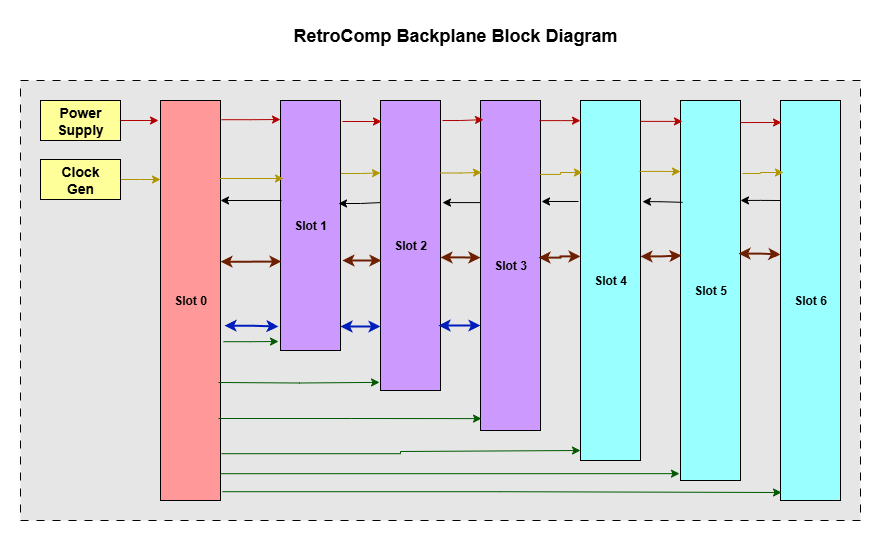

The diagram above was exported from draw.io. Its source (the exported page's mxGraphModel, read from the mxfile embedded in the PNG):
<mxGraphModel dx="995" dy="726" grid="1" gridSize="10" guides="1" tooltips="1" connect="1" arrows="1" fold="1" page="1" pageScale="1" pageWidth="1100" pageHeight="850" math="0" shadow="0">
  <root>
    <mxCell id="0" />
    <mxCell id="1" parent="0" />
    <mxCell id="CG7hZ_wFSSS8GAl2Qvh1-35" value="" style="rounded=0;whiteSpace=wrap;html=1;dashed=1;dashPattern=8 8;fillColor=#E6E6E6;" parent="1" vertex="1">
      <mxGeometry x="80" y="200" width="840" height="440" as="geometry" />
    </mxCell>
    <mxCell id="XGa5Y8sCl0DmdLY9kct8-5" value="&lt;b&gt;Slot 0&lt;/b&gt;" style="rounded=0;whiteSpace=wrap;html=1;fillColor=#FF9999;" parent="1" vertex="1">
      <mxGeometry x="220" y="220" width="60" height="400" as="geometry" />
    </mxCell>
    <mxCell id="XGa5Y8sCl0DmdLY9kct8-6" value="&lt;b&gt;&lt;font style=&quot;font-size: 14px;&quot;&gt;Power&lt;/font&gt;&lt;/b&gt;&lt;div&gt;&lt;b&gt;&lt;font style=&quot;font-size: 14px;&quot;&gt;Supply&lt;/font&gt;&lt;/b&gt;&lt;/div&gt;" style="rounded=0;whiteSpace=wrap;html=1;fillColor=#FFFF99;" parent="1" vertex="1">
      <mxGeometry x="100" y="220" width="80" height="40" as="geometry" />
    </mxCell>
    <mxCell id="RNjGVrSUHvSeAj632jrT-22" style="edgeStyle=orthogonalEdgeStyle;rounded=0;orthogonalLoop=1;jettySize=auto;html=1;exitX=1;exitY=0.292;exitDx=0;exitDy=0;entryX=0;entryY=0.25;entryDx=0;entryDy=0;exitPerimeter=0;fillColor=#e3c800;strokeColor=#B09500;" parent="1" source="CG7hZ_wFSSS8GAl2Qvh1-2" target="CG7hZ_wFSSS8GAl2Qvh1-3" edge="1">
      <mxGeometry relative="1" as="geometry" />
    </mxCell>
    <mxCell id="CG7hZ_wFSSS8GAl2Qvh1-2" value="&lt;b&gt;Slot 1&lt;/b&gt;" style="rounded=0;whiteSpace=wrap;html=1;fillColor=#CC99FF;" parent="1" vertex="1">
      <mxGeometry x="340" y="220" width="60" height="250" as="geometry" />
    </mxCell>
    <mxCell id="CG7hZ_wFSSS8GAl2Qvh1-3" value="&lt;b&gt;Slot 2&lt;/b&gt;" style="rounded=0;whiteSpace=wrap;html=1;fillColor=#CC99FF;" parent="1" vertex="1">
      <mxGeometry x="440" y="220" width="60" height="290" as="geometry" />
    </mxCell>
    <mxCell id="CG7hZ_wFSSS8GAl2Qvh1-4" value="&lt;b&gt;Slot 3&lt;/b&gt;" style="rounded=0;whiteSpace=wrap;html=1;fillColor=#CC99FF;" parent="1" vertex="1">
      <mxGeometry x="540" y="220" width="60" height="330" as="geometry" />
    </mxCell>
    <mxCell id="CG7hZ_wFSSS8GAl2Qvh1-5" value="&lt;b&gt;Slot 4&lt;/b&gt;" style="rounded=0;whiteSpace=wrap;html=1;fillColor=#99FFFF;" parent="1" vertex="1">
      <mxGeometry x="640" y="220" width="60" height="360" as="geometry" />
    </mxCell>
    <mxCell id="RNjGVrSUHvSeAj632jrT-32" style="edgeStyle=orthogonalEdgeStyle;rounded=0;orthogonalLoop=1;jettySize=auto;html=1;exitX=1;exitY=0.263;exitDx=0;exitDy=0;entryX=0;entryY=0.25;entryDx=0;entryDy=0;exitPerimeter=0;startArrow=classic;startFill=1;endArrow=none;endFill=0;" parent="1" source="CG7hZ_wFSSS8GAl2Qvh1-6" target="CG7hZ_wFSSS8GAl2Qvh1-7" edge="1">
      <mxGeometry relative="1" as="geometry" />
    </mxCell>
    <mxCell id="CG7hZ_wFSSS8GAl2Qvh1-6" value="&lt;b&gt;Slot 5&lt;/b&gt;" style="rounded=0;whiteSpace=wrap;html=1;fillColor=#99FFFF;" parent="1" vertex="1">
      <mxGeometry x="740" y="220" width="60" height="380" as="geometry" />
    </mxCell>
    <mxCell id="CG7hZ_wFSSS8GAl2Qvh1-7" value="&lt;b&gt;Slot 6&lt;/b&gt;" style="rounded=0;whiteSpace=wrap;html=1;fillColor=#99FFFF;" parent="1" vertex="1">
      <mxGeometry x="840" y="220" width="60" height="400" as="geometry" />
    </mxCell>
    <mxCell id="CG7hZ_wFSSS8GAl2Qvh1-33" value="&lt;b&gt;&lt;font style=&quot;font-size: 18px;&quot;&gt;RetroComp Backplane Block Diagram&lt;/font&gt;&lt;/b&gt;" style="text;html=1;align=center;verticalAlign=middle;whiteSpace=wrap;rounded=0;" parent="1" vertex="1">
      <mxGeometry x="340" y="140" width="350" height="30" as="geometry" />
    </mxCell>
    <mxCell id="RNjGVrSUHvSeAj632jrT-4" style="edgeStyle=orthogonalEdgeStyle;rounded=0;orthogonalLoop=1;jettySize=auto;html=1;exitX=1;exitY=0.5;exitDx=0;exitDy=0;entryX=0;entryY=0.25;entryDx=0;entryDy=0;fillColor=#e3c800;strokeColor=#B09500;" parent="1" source="RNjGVrSUHvSeAj632jrT-1" edge="1">
      <mxGeometry relative="1" as="geometry">
        <mxPoint x="220" y="299" as="targetPoint" />
      </mxGeometry>
    </mxCell>
    <mxCell id="RNjGVrSUHvSeAj632jrT-1" value="&lt;span style=&quot;font-size: 14px;&quot;&gt;&lt;b&gt;Clock&lt;/b&gt;&lt;/span&gt;&lt;div&gt;&lt;span style=&quot;font-size: 14px;&quot;&gt;&lt;b&gt;Gen&lt;/b&gt;&lt;/span&gt;&lt;/div&gt;" style="rounded=0;whiteSpace=wrap;html=1;fillColor=#FFFF99;" parent="1" vertex="1">
      <mxGeometry x="100" y="279" width="80" height="40" as="geometry" />
    </mxCell>
    <mxCell id="RNjGVrSUHvSeAj632jrT-3" style="edgeStyle=orthogonalEdgeStyle;rounded=0;orthogonalLoop=1;jettySize=auto;html=1;exitX=1;exitY=0.5;exitDx=0;exitDy=0;entryX=-0.033;entryY=0.05;entryDx=0;entryDy=0;entryPerimeter=0;fillColor=#e51400;strokeColor=#B20000;" parent="1" source="XGa5Y8sCl0DmdLY9kct8-6" target="XGa5Y8sCl0DmdLY9kct8-5" edge="1">
      <mxGeometry relative="1" as="geometry" />
    </mxCell>
    <mxCell id="RNjGVrSUHvSeAj632jrT-5" style="edgeStyle=orthogonalEdgeStyle;rounded=0;orthogonalLoop=1;jettySize=auto;html=1;exitX=1.033;exitY=0.978;exitDx=0;exitDy=0;entryX=0.017;entryY=0.98;entryDx=0;entryDy=0;entryPerimeter=0;exitPerimeter=0;fillColor=#008a00;strokeColor=#005700;" parent="1" source="XGa5Y8sCl0DmdLY9kct8-5" target="CG7hZ_wFSSS8GAl2Qvh1-7" edge="1">
      <mxGeometry relative="1" as="geometry" />
    </mxCell>
    <mxCell id="RNjGVrSUHvSeAj632jrT-6" style="edgeStyle=orthogonalEdgeStyle;rounded=0;orthogonalLoop=1;jettySize=auto;html=1;exitX=1;exitY=0.933;exitDx=0;exitDy=0;entryX=-0.017;entryY=0.982;entryDx=0;entryDy=0;entryPerimeter=0;exitPerimeter=0;fillColor=#008a00;strokeColor=#005700;" parent="1" source="XGa5Y8sCl0DmdLY9kct8-5" target="CG7hZ_wFSSS8GAl2Qvh1-6" edge="1">
      <mxGeometry relative="1" as="geometry" />
    </mxCell>
    <mxCell id="RNjGVrSUHvSeAj632jrT-7" style="edgeStyle=orthogonalEdgeStyle;rounded=0;orthogonalLoop=1;jettySize=auto;html=1;exitX=1.017;exitY=0.883;exitDx=0;exitDy=0;exitPerimeter=0;fillColor=#008a00;strokeColor=#005700;" parent="1" source="XGa5Y8sCl0DmdLY9kct8-5" edge="1">
      <mxGeometry relative="1" as="geometry">
        <mxPoint x="640" y="570" as="targetPoint" />
        <Array as="points">
          <mxPoint x="460" y="573" />
          <mxPoint x="460" y="571" />
        </Array>
      </mxGeometry>
    </mxCell>
    <mxCell id="RNjGVrSUHvSeAj632jrT-8" style="edgeStyle=orthogonalEdgeStyle;rounded=0;orthogonalLoop=1;jettySize=auto;html=1;exitX=0.967;exitY=0.795;exitDx=0;exitDy=0;entryX=0.017;entryY=0.964;entryDx=0;entryDy=0;entryPerimeter=0;exitPerimeter=0;fillColor=#008a00;strokeColor=#005700;" parent="1" source="XGa5Y8sCl0DmdLY9kct8-5" target="CG7hZ_wFSSS8GAl2Qvh1-4" edge="1">
      <mxGeometry relative="1" as="geometry" />
    </mxCell>
    <mxCell id="RNjGVrSUHvSeAj632jrT-10" style="edgeStyle=orthogonalEdgeStyle;rounded=0;orthogonalLoop=1;jettySize=auto;html=1;exitX=0.95;exitY=0.705;exitDx=0;exitDy=0;entryX=-0.033;entryY=0.972;entryDx=0;entryDy=0;entryPerimeter=0;exitPerimeter=0;fillColor=#008a00;strokeColor=#005700;" parent="1" edge="1">
      <mxGeometry relative="1" as="geometry">
        <mxPoint x="278" y="502" as="sourcePoint" />
        <mxPoint x="439.02" y="501.8800000000001" as="targetPoint" />
      </mxGeometry>
    </mxCell>
    <mxCell id="RNjGVrSUHvSeAj632jrT-12" style="edgeStyle=orthogonalEdgeStyle;rounded=0;orthogonalLoop=1;jettySize=auto;html=1;exitX=1.05;exitY=0.603;exitDx=0;exitDy=0;entryX=-0.033;entryY=0.964;entryDx=0;entryDy=0;entryPerimeter=0;exitPerimeter=0;fillColor=#008a00;strokeColor=#005700;" parent="1" source="XGa5Y8sCl0DmdLY9kct8-5" target="CG7hZ_wFSSS8GAl2Qvh1-2" edge="1">
      <mxGeometry relative="1" as="geometry" />
    </mxCell>
    <mxCell id="RNjGVrSUHvSeAj632jrT-13" style="edgeStyle=orthogonalEdgeStyle;rounded=0;orthogonalLoop=1;jettySize=auto;html=1;exitX=1.067;exitY=0.563;exitDx=0;exitDy=0;entryX=-0.033;entryY=0.904;entryDx=0;entryDy=0;entryPerimeter=0;exitPerimeter=0;strokeWidth=2;fillColor=#0050ef;strokeColor=#001DBC;startArrow=classic;startFill=1;" parent="1" source="XGa5Y8sCl0DmdLY9kct8-5" target="CG7hZ_wFSSS8GAl2Qvh1-2" edge="1">
      <mxGeometry relative="1" as="geometry" />
    </mxCell>
    <mxCell id="RNjGVrSUHvSeAj632jrT-14" style="edgeStyle=orthogonalEdgeStyle;rounded=0;orthogonalLoop=1;jettySize=auto;html=1;exitX=1.017;exitY=0.048;exitDx=0;exitDy=0;entryX=0;entryY=0.076;entryDx=0;entryDy=0;entryPerimeter=0;exitPerimeter=0;fillColor=#e51400;strokeColor=#B20000;" parent="1" source="XGa5Y8sCl0DmdLY9kct8-5" target="CG7hZ_wFSSS8GAl2Qvh1-2" edge="1">
      <mxGeometry relative="1" as="geometry" />
    </mxCell>
    <mxCell id="RNjGVrSUHvSeAj632jrT-15" style="edgeStyle=orthogonalEdgeStyle;rounded=0;orthogonalLoop=1;jettySize=auto;html=1;exitX=1.033;exitY=0.084;exitDx=0;exitDy=0;entryX=0.017;entryY=0.069;entryDx=0;entryDy=0;entryPerimeter=0;exitPerimeter=0;fillColor=#e51400;strokeColor=#B20000;" parent="1" source="CG7hZ_wFSSS8GAl2Qvh1-2" target="CG7hZ_wFSSS8GAl2Qvh1-3" edge="1">
      <mxGeometry relative="1" as="geometry" />
    </mxCell>
    <mxCell id="RNjGVrSUHvSeAj632jrT-16" style="edgeStyle=orthogonalEdgeStyle;rounded=0;orthogonalLoop=1;jettySize=auto;html=1;exitX=1.033;exitY=0.069;exitDx=0;exitDy=0;entryX=0.05;entryY=0.058;entryDx=0;entryDy=0;entryPerimeter=0;exitPerimeter=0;fillColor=#e51400;strokeColor=#B20000;" parent="1" source="CG7hZ_wFSSS8GAl2Qvh1-3" target="CG7hZ_wFSSS8GAl2Qvh1-4" edge="1">
      <mxGeometry relative="1" as="geometry" />
    </mxCell>
    <mxCell id="RNjGVrSUHvSeAj632jrT-17" style="edgeStyle=orthogonalEdgeStyle;rounded=0;orthogonalLoop=1;jettySize=auto;html=1;exitX=0.983;exitY=0.061;exitDx=0;exitDy=0;entryX=0;entryY=0.056;entryDx=0;entryDy=0;entryPerimeter=0;exitPerimeter=0;fillColor=#e51400;strokeColor=#B20000;" parent="1" source="CG7hZ_wFSSS8GAl2Qvh1-4" target="CG7hZ_wFSSS8GAl2Qvh1-5" edge="1">
      <mxGeometry relative="1" as="geometry" />
    </mxCell>
    <mxCell id="RNjGVrSUHvSeAj632jrT-18" style="edgeStyle=orthogonalEdgeStyle;rounded=0;orthogonalLoop=1;jettySize=auto;html=1;exitX=1;exitY=0.058;exitDx=0;exitDy=0;entryX=0.033;entryY=0.055;entryDx=0;entryDy=0;entryPerimeter=0;exitPerimeter=0;fillColor=#e51400;strokeColor=#B20000;" parent="1" source="CG7hZ_wFSSS8GAl2Qvh1-5" target="CG7hZ_wFSSS8GAl2Qvh1-6" edge="1">
      <mxGeometry relative="1" as="geometry" />
    </mxCell>
    <mxCell id="RNjGVrSUHvSeAj632jrT-19" style="edgeStyle=orthogonalEdgeStyle;rounded=0;orthogonalLoop=1;jettySize=auto;html=1;exitX=1;exitY=0.058;exitDx=0;exitDy=0;entryX=0.017;entryY=0.055;entryDx=0;entryDy=0;entryPerimeter=0;exitPerimeter=0;fillColor=#e51400;strokeColor=#B20000;" parent="1" source="CG7hZ_wFSSS8GAl2Qvh1-6" target="CG7hZ_wFSSS8GAl2Qvh1-7" edge="1">
      <mxGeometry relative="1" as="geometry" />
    </mxCell>
    <mxCell id="RNjGVrSUHvSeAj632jrT-20" style="edgeStyle=orthogonalEdgeStyle;rounded=0;orthogonalLoop=1;jettySize=auto;html=1;exitX=0.983;exitY=0.195;exitDx=0;exitDy=0;entryX=0.05;entryY=0.312;entryDx=0;entryDy=0;entryPerimeter=0;exitPerimeter=0;fillColor=#e3c800;strokeColor=#B09500;" parent="1" source="XGa5Y8sCl0DmdLY9kct8-5" target="CG7hZ_wFSSS8GAl2Qvh1-2" edge="1">
      <mxGeometry relative="1" as="geometry" />
    </mxCell>
    <mxCell id="RNjGVrSUHvSeAj632jrT-23" style="edgeStyle=orthogonalEdgeStyle;rounded=0;orthogonalLoop=1;jettySize=auto;html=1;exitX=1;exitY=0.25;exitDx=0;exitDy=0;entryX=0.017;entryY=0.218;entryDx=0;entryDy=0;entryPerimeter=0;fillColor=#e3c800;strokeColor=#B09500;" parent="1" source="CG7hZ_wFSSS8GAl2Qvh1-3" target="CG7hZ_wFSSS8GAl2Qvh1-4" edge="1">
      <mxGeometry relative="1" as="geometry" />
    </mxCell>
    <mxCell id="RNjGVrSUHvSeAj632jrT-24" style="edgeStyle=orthogonalEdgeStyle;rounded=0;orthogonalLoop=1;jettySize=auto;html=1;exitX=0.983;exitY=0.224;exitDx=0;exitDy=0;entryX=0.033;entryY=0.2;entryDx=0;entryDy=0;entryPerimeter=0;exitPerimeter=0;fillColor=#e3c800;strokeColor=#B09500;" parent="1" source="CG7hZ_wFSSS8GAl2Qvh1-4" target="CG7hZ_wFSSS8GAl2Qvh1-5" edge="1">
      <mxGeometry relative="1" as="geometry" />
    </mxCell>
    <mxCell id="RNjGVrSUHvSeAj632jrT-25" style="edgeStyle=orthogonalEdgeStyle;rounded=0;orthogonalLoop=1;jettySize=auto;html=1;exitX=0.983;exitY=0.197;exitDx=0;exitDy=0;entryX=0;entryY=0.187;entryDx=0;entryDy=0;entryPerimeter=0;exitPerimeter=0;fillColor=#e3c800;strokeColor=#B09500;" parent="1" source="CG7hZ_wFSSS8GAl2Qvh1-5" target="CG7hZ_wFSSS8GAl2Qvh1-6" edge="1">
      <mxGeometry relative="1" as="geometry" />
    </mxCell>
    <mxCell id="RNjGVrSUHvSeAj632jrT-26" style="edgeStyle=orthogonalEdgeStyle;rounded=0;orthogonalLoop=1;jettySize=auto;html=1;exitX=1.033;exitY=0.192;exitDx=0;exitDy=0;entryX=0.05;entryY=0.18;entryDx=0;entryDy=0;entryPerimeter=0;exitPerimeter=0;fillColor=#e3c800;strokeColor=#B09500;" parent="1" source="CG7hZ_wFSSS8GAl2Qvh1-6" target="CG7hZ_wFSSS8GAl2Qvh1-7" edge="1">
      <mxGeometry relative="1" as="geometry" />
    </mxCell>
    <mxCell id="RNjGVrSUHvSeAj632jrT-27" style="edgeStyle=orthogonalEdgeStyle;rounded=0;orthogonalLoop=1;jettySize=auto;html=1;exitX=1;exitY=0.25;exitDx=0;exitDy=0;entryX=0.017;entryY=0.4;entryDx=0;entryDy=0;entryPerimeter=0;startArrow=classic;startFill=1;endArrow=none;endFill=0;" parent="1" source="XGa5Y8sCl0DmdLY9kct8-5" target="CG7hZ_wFSSS8GAl2Qvh1-2" edge="1">
      <mxGeometry relative="1" as="geometry" />
    </mxCell>
    <mxCell id="RNjGVrSUHvSeAj632jrT-28" style="edgeStyle=orthogonalEdgeStyle;rounded=0;orthogonalLoop=1;jettySize=auto;html=1;exitX=0.967;exitY=0.412;exitDx=0;exitDy=0;entryX=0;entryY=0.352;entryDx=0;entryDy=0;entryPerimeter=0;exitPerimeter=0;startArrow=classic;startFill=1;endArrow=none;endFill=0;" parent="1" source="CG7hZ_wFSSS8GAl2Qvh1-2" target="CG7hZ_wFSSS8GAl2Qvh1-3" edge="1">
      <mxGeometry relative="1" as="geometry" />
    </mxCell>
    <mxCell id="RNjGVrSUHvSeAj632jrT-29" style="edgeStyle=orthogonalEdgeStyle;rounded=0;orthogonalLoop=1;jettySize=auto;html=1;exitX=1.033;exitY=0.352;exitDx=0;exitDy=0;entryX=0;entryY=0.309;entryDx=0;entryDy=0;entryPerimeter=0;exitPerimeter=0;startArrow=classic;startFill=1;endArrow=none;endFill=0;" parent="1" source="CG7hZ_wFSSS8GAl2Qvh1-3" target="CG7hZ_wFSSS8GAl2Qvh1-4" edge="1">
      <mxGeometry relative="1" as="geometry" />
    </mxCell>
    <mxCell id="RNjGVrSUHvSeAj632jrT-30" style="edgeStyle=orthogonalEdgeStyle;rounded=0;orthogonalLoop=1;jettySize=auto;html=1;exitX=1.017;exitY=0.306;exitDx=0;exitDy=0;entryX=-0.033;entryY=0.283;entryDx=0;entryDy=0;entryPerimeter=0;exitPerimeter=0;startArrow=classic;startFill=1;endArrow=none;endFill=0;" parent="1" source="CG7hZ_wFSSS8GAl2Qvh1-4" target="CG7hZ_wFSSS8GAl2Qvh1-5" edge="1">
      <mxGeometry relative="1" as="geometry" />
    </mxCell>
    <mxCell id="RNjGVrSUHvSeAj632jrT-31" style="edgeStyle=orthogonalEdgeStyle;rounded=0;orthogonalLoop=1;jettySize=auto;html=1;exitX=1.033;exitY=0.281;exitDx=0;exitDy=0;entryX=0.033;entryY=0.268;entryDx=0;entryDy=0;entryPerimeter=0;exitPerimeter=0;startArrow=classic;startFill=1;endArrow=none;endFill=0;" parent="1" source="CG7hZ_wFSSS8GAl2Qvh1-5" target="CG7hZ_wFSSS8GAl2Qvh1-6" edge="1">
      <mxGeometry relative="1" as="geometry" />
    </mxCell>
    <mxCell id="RNjGVrSUHvSeAj632jrT-33" style="edgeStyle=orthogonalEdgeStyle;rounded=0;orthogonalLoop=1;jettySize=auto;html=1;exitX=1;exitY=0.403;exitDx=0;exitDy=0;entryX=0.017;entryY=0.644;entryDx=0;entryDy=0;entryPerimeter=0;exitPerimeter=0;strokeWidth=2;startArrow=classic;startFill=1;fillColor=#a0522d;strokeColor=#6D1F00;" parent="1" source="XGa5Y8sCl0DmdLY9kct8-5" target="CG7hZ_wFSSS8GAl2Qvh1-2" edge="1">
      <mxGeometry relative="1" as="geometry" />
    </mxCell>
    <mxCell id="RNjGVrSUHvSeAj632jrT-34" style="edgeStyle=orthogonalEdgeStyle;rounded=0;orthogonalLoop=1;jettySize=auto;html=1;exitX=1.033;exitY=0.64;exitDx=0;exitDy=0;entryX=0.017;entryY=0.552;entryDx=0;entryDy=0;entryPerimeter=0;exitPerimeter=0;strokeWidth=2;startArrow=classic;startFill=1;fillColor=#a0522d;strokeColor=#6D1F00;" parent="1" source="CG7hZ_wFSSS8GAl2Qvh1-2" target="CG7hZ_wFSSS8GAl2Qvh1-3" edge="1">
      <mxGeometry relative="1" as="geometry" />
    </mxCell>
    <mxCell id="RNjGVrSUHvSeAj632jrT-35" style="edgeStyle=orthogonalEdgeStyle;rounded=0;orthogonalLoop=1;jettySize=auto;html=1;exitX=1;exitY=0.541;exitDx=0;exitDy=0;entryX=0;entryY=0.476;entryDx=0;entryDy=0;entryPerimeter=0;exitPerimeter=0;strokeWidth=2;startArrow=classic;startFill=1;fillColor=#a0522d;strokeColor=#6D1F00;" parent="1" source="CG7hZ_wFSSS8GAl2Qvh1-3" target="CG7hZ_wFSSS8GAl2Qvh1-4" edge="1">
      <mxGeometry relative="1" as="geometry" />
    </mxCell>
    <mxCell id="RNjGVrSUHvSeAj632jrT-36" style="edgeStyle=orthogonalEdgeStyle;rounded=0;orthogonalLoop=1;jettySize=auto;html=1;exitX=0.967;exitY=0.476;exitDx=0;exitDy=0;entryX=0;entryY=0.433;entryDx=0;entryDy=0;entryPerimeter=0;exitPerimeter=0;strokeWidth=2;startArrow=classic;startFill=1;fillColor=#a0522d;strokeColor=#6D1F00;" parent="1" source="CG7hZ_wFSSS8GAl2Qvh1-4" target="CG7hZ_wFSSS8GAl2Qvh1-5" edge="1">
      <mxGeometry relative="1" as="geometry" />
    </mxCell>
    <mxCell id="RNjGVrSUHvSeAj632jrT-37" style="edgeStyle=orthogonalEdgeStyle;rounded=0;orthogonalLoop=1;jettySize=auto;html=1;exitX=1;exitY=0.433;exitDx=0;exitDy=0;entryX=0.017;entryY=0.408;entryDx=0;entryDy=0;entryPerimeter=0;exitPerimeter=0;strokeWidth=2;startArrow=classic;startFill=1;fillColor=#a0522d;strokeColor=#6D1F00;" parent="1" source="CG7hZ_wFSSS8GAl2Qvh1-5" target="CG7hZ_wFSSS8GAl2Qvh1-6" edge="1">
      <mxGeometry relative="1" as="geometry" />
    </mxCell>
    <mxCell id="RNjGVrSUHvSeAj632jrT-38" style="edgeStyle=orthogonalEdgeStyle;rounded=0;orthogonalLoop=1;jettySize=auto;html=1;exitX=0.967;exitY=0.403;exitDx=0;exitDy=0;entryX=0;entryY=0.385;entryDx=0;entryDy=0;entryPerimeter=0;exitPerimeter=0;strokeWidth=2;startArrow=classic;startFill=1;fillColor=#a0522d;strokeColor=#6D1F00;" parent="1" source="CG7hZ_wFSSS8GAl2Qvh1-6" target="CG7hZ_wFSSS8GAl2Qvh1-7" edge="1">
      <mxGeometry relative="1" as="geometry" />
    </mxCell>
    <mxCell id="Mt82AWNbJHn933G_zcqI-1" style="edgeStyle=orthogonalEdgeStyle;rounded=0;orthogonalLoop=1;jettySize=auto;html=1;exitX=1;exitY=0.904;exitDx=0;exitDy=0;entryX=0;entryY=0.779;entryDx=0;entryDy=0;entryPerimeter=0;exitPerimeter=0;strokeWidth=2;fillColor=#0050ef;strokeColor=#001DBC;startArrow=classic;startFill=1;" edge="1" parent="1" source="CG7hZ_wFSSS8GAl2Qvh1-2" target="CG7hZ_wFSSS8GAl2Qvh1-3">
      <mxGeometry relative="1" as="geometry" />
    </mxCell>
    <mxCell id="Mt82AWNbJHn933G_zcqI-2" style="edgeStyle=orthogonalEdgeStyle;rounded=0;orthogonalLoop=1;jettySize=auto;html=1;exitX=0.967;exitY=0.776;exitDx=0;exitDy=0;entryX=0;entryY=0.682;entryDx=0;entryDy=0;entryPerimeter=0;exitPerimeter=0;startArrow=classic;startFill=1;fillColor=#0050ef;strokeColor=#001DBC;strokeWidth=2;" edge="1" parent="1" source="CG7hZ_wFSSS8GAl2Qvh1-3" target="CG7hZ_wFSSS8GAl2Qvh1-4">
      <mxGeometry relative="1" as="geometry" />
    </mxCell>
  </root>
</mxGraphModel>